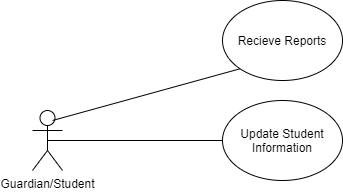

The diagram above was exported from draw.io. Its source (the exported page's mxGraphModel, read from the mxfile embedded in the PNG):
<mxGraphModel dx="1026" dy="594" grid="1" gridSize="10" guides="1" tooltips="1" connect="1" arrows="1" fold="1" page="1" pageScale="1" pageWidth="850" pageHeight="1100" math="0" shadow="0">
  <root>
    <mxCell id="0" />
    <mxCell id="1" parent="0" />
    <mxCell id="E7ncCbrKpQNhnC-rz5AT-1" value="Guardian/Student" style="shape=umlActor;verticalLabelPosition=bottom;verticalAlign=top;html=1;outlineConnect=0;" vertex="1" parent="1">
      <mxGeometry x="310" y="250" width="30" height="60" as="geometry" />
    </mxCell>
    <mxCell id="E7ncCbrKpQNhnC-rz5AT-2" value="Update Student Information" style="ellipse;whiteSpace=wrap;html=1;" vertex="1" parent="1">
      <mxGeometry x="500" y="240" width="120" height="80" as="geometry" />
    </mxCell>
    <mxCell id="E7ncCbrKpQNhnC-rz5AT-3" value="" style="endArrow=none;html=1;entryX=0;entryY=0.5;entryDx=0;entryDy=0;exitX=0.5;exitY=0.5;exitDx=0;exitDy=0;exitPerimeter=0;" edge="1" parent="1" source="E7ncCbrKpQNhnC-rz5AT-1" target="E7ncCbrKpQNhnC-rz5AT-2">
      <mxGeometry width="50" height="50" relative="1" as="geometry">
        <mxPoint x="390" y="300" as="sourcePoint" />
        <mxPoint x="440" y="250" as="targetPoint" />
      </mxGeometry>
    </mxCell>
    <mxCell id="E7ncCbrKpQNhnC-rz5AT-4" value="Recieve Reports" style="ellipse;whiteSpace=wrap;html=1;" vertex="1" parent="1">
      <mxGeometry x="500" y="140" width="120" height="80" as="geometry" />
    </mxCell>
    <mxCell id="E7ncCbrKpQNhnC-rz5AT-5" value="" style="endArrow=none;html=1;entryX=0;entryY=1;entryDx=0;entryDy=0;" edge="1" parent="1" target="E7ncCbrKpQNhnC-rz5AT-4">
      <mxGeometry width="50" height="50" relative="1" as="geometry">
        <mxPoint x="330" y="260" as="sourcePoint" />
        <mxPoint x="380" y="200" as="targetPoint" />
      </mxGeometry>
    </mxCell>
  </root>
</mxGraphModel>